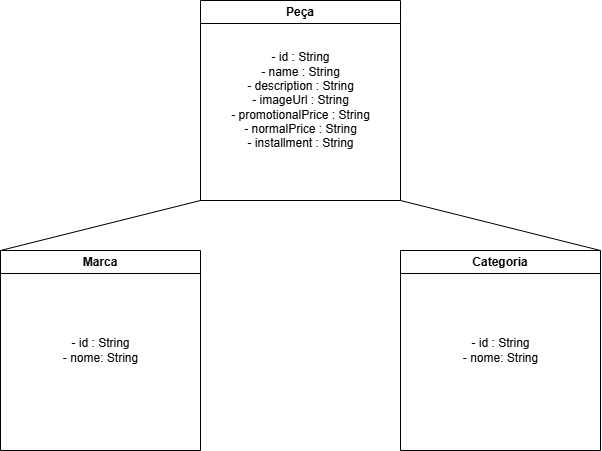

The diagram above was exported from draw.io. Its source (the exported page's mxGraphModel, read from the mxfile embedded in the PNG):
<mxGraphModel dx="880" dy="426" grid="1" gridSize="10" guides="1" tooltips="1" connect="1" arrows="1" fold="1" page="1" pageScale="1" pageWidth="827" pageHeight="1169" math="0" shadow="0">
  <root>
    <mxCell id="0" />
    <mxCell id="1" parent="0" />
    <mxCell id="WdkzXNTWqGoaiv-2nKPi-7" value="Categoria" style="swimlane;whiteSpace=wrap;html=1;" parent="1" vertex="1">
      <mxGeometry x="514" y="260" width="200" height="200" as="geometry">
        <mxRectangle x="90" y="260" width="140" height="30" as="alternateBounds" />
      </mxGeometry>
    </mxCell>
    <mxCell id="WdkzXNTWqGoaiv-2nKPi-15" value="- id : String&lt;div&gt;- nome: String&lt;/div&gt;" style="text;html=1;align=center;verticalAlign=middle;resizable=0;points=[];autosize=1;strokeColor=none;fillColor=none;" parent="WdkzXNTWqGoaiv-2nKPi-7" vertex="1">
      <mxGeometry x="50" y="80" width="100" height="40" as="geometry" />
    </mxCell>
    <mxCell id="WdkzXNTWqGoaiv-2nKPi-9" value="Peça" style="swimlane;whiteSpace=wrap;html=1;startSize=23;" parent="1" vertex="1">
      <mxGeometry x="314" y="10" width="200" height="200" as="geometry">
        <mxRectangle x="90" y="260" width="140" height="30" as="alternateBounds" />
      </mxGeometry>
    </mxCell>
    <mxCell id="WdkzXNTWqGoaiv-2nKPi-13" value="- id : String&lt;div&gt;- name : String&lt;/div&gt;&lt;div&gt;- description : String&lt;/div&gt;&lt;div&gt;- imageUrl : String&lt;/div&gt;&lt;div&gt;-&amp;nbsp;promotionalPrice : String&lt;/div&gt;&lt;div&gt;-&amp;nbsp;normalPrice : String&lt;/div&gt;&lt;div&gt;-&amp;nbsp;installment : String&lt;/div&gt;" style="text;html=1;align=center;verticalAlign=middle;resizable=0;points=[];autosize=1;strokeColor=none;fillColor=none;" parent="WdkzXNTWqGoaiv-2nKPi-9" vertex="1">
      <mxGeometry x="20" y="45" width="160" height="110" as="geometry" />
    </mxCell>
    <mxCell id="WdkzXNTWqGoaiv-2nKPi-10" value="Marca" style="swimlane;whiteSpace=wrap;html=1;startSize=23;" parent="1" vertex="1">
      <mxGeometry x="114" y="260" width="200" height="200" as="geometry">
        <mxRectangle x="90" y="260" width="140" height="30" as="alternateBounds" />
      </mxGeometry>
    </mxCell>
    <mxCell id="WdkzXNTWqGoaiv-2nKPi-14" value="- id : String&lt;div&gt;- nome: String&lt;/div&gt;" style="text;html=1;align=center;verticalAlign=middle;resizable=0;points=[];autosize=1;strokeColor=none;fillColor=none;" parent="WdkzXNTWqGoaiv-2nKPi-10" vertex="1">
      <mxGeometry x="50" y="80" width="100" height="40" as="geometry" />
    </mxCell>
    <mxCell id="WdkzXNTWqGoaiv-2nKPi-11" value="" style="endArrow=none;html=1;rounded=0;entryX=0;entryY=1;entryDx=0;entryDy=0;exitX=0;exitY=0;exitDx=0;exitDy=0;" parent="1" source="WdkzXNTWqGoaiv-2nKPi-10" target="WdkzXNTWqGoaiv-2nKPi-9" edge="1">
      <mxGeometry width="50" height="50" relative="1" as="geometry">
        <mxPoint x="390" y="300" as="sourcePoint" />
        <mxPoint x="440" y="250" as="targetPoint" />
        <Array as="points" />
      </mxGeometry>
    </mxCell>
    <mxCell id="WdkzXNTWqGoaiv-2nKPi-12" value="" style="endArrow=none;html=1;rounded=0;entryX=1;entryY=0;entryDx=0;entryDy=0;exitX=1;exitY=1;exitDx=0;exitDy=0;" parent="1" source="WdkzXNTWqGoaiv-2nKPi-9" target="WdkzXNTWqGoaiv-2nKPi-7" edge="1">
      <mxGeometry width="50" height="50" relative="1" as="geometry">
        <mxPoint x="390" y="300" as="sourcePoint" />
        <mxPoint x="440" y="250" as="targetPoint" />
      </mxGeometry>
    </mxCell>
  </root>
</mxGraphModel>